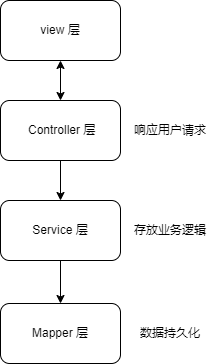

The diagram above was exported from draw.io. Its source (the exported page's mxGraphModel, read from the mxfile embedded in the PNG):
<mxGraphModel dx="1276" dy="606" grid="1" gridSize="10" guides="1" tooltips="1" connect="1" arrows="1" fold="1" page="1" pageScale="1" pageWidth="1169" pageHeight="826" background="none" math="0" shadow="0">
  <root>
    <mxCell id="0" />
    <mxCell id="1" parent="0" />
    <mxCell id="7hm4JXf7g9ptwUwaQz_F-14" value="" style="edgeStyle=orthogonalEdgeStyle;rounded=0;orthogonalLoop=1;jettySize=auto;html=1;" edge="1" parent="1" source="7hm4JXf7g9ptwUwaQz_F-12" target="7hm4JXf7g9ptwUwaQz_F-13">
      <mxGeometry relative="1" as="geometry" />
    </mxCell>
    <mxCell id="7hm4JXf7g9ptwUwaQz_F-12" value="&amp;nbsp;Controller 层" style="rounded=1;whiteSpace=wrap;html=1;" vertex="1" parent="1">
      <mxGeometry x="440" y="150" width="120" height="60" as="geometry" />
    </mxCell>
    <mxCell id="7hm4JXf7g9ptwUwaQz_F-16" value="" style="edgeStyle=orthogonalEdgeStyle;rounded=0;orthogonalLoop=1;jettySize=auto;html=1;" edge="1" parent="1" source="7hm4JXf7g9ptwUwaQz_F-13" target="7hm4JXf7g9ptwUwaQz_F-15">
      <mxGeometry relative="1" as="geometry" />
    </mxCell>
    <mxCell id="7hm4JXf7g9ptwUwaQz_F-13" value="Service 层" style="rounded=1;whiteSpace=wrap;html=1;" vertex="1" parent="1">
      <mxGeometry x="440" y="250" width="120" height="60" as="geometry" />
    </mxCell>
    <mxCell id="7hm4JXf7g9ptwUwaQz_F-15" value="Mapper 层" style="rounded=1;whiteSpace=wrap;html=1;" vertex="1" parent="1">
      <mxGeometry x="440" y="353" width="120" height="60" as="geometry" />
    </mxCell>
    <mxCell id="7hm4JXf7g9ptwUwaQz_F-17" value="" style="endArrow=classic;startArrow=classic;html=1;rounded=0;exitX=0.5;exitY=0;exitDx=0;exitDy=0;" edge="1" parent="1" source="7hm4JXf7g9ptwUwaQz_F-12" target="7hm4JXf7g9ptwUwaQz_F-18">
      <mxGeometry width="50" height="50" relative="1" as="geometry">
        <mxPoint x="560" y="340" as="sourcePoint" />
        <mxPoint x="500" y="90" as="targetPoint" />
      </mxGeometry>
    </mxCell>
    <mxCell id="7hm4JXf7g9ptwUwaQz_F-18" value="view 层" style="rounded=1;whiteSpace=wrap;html=1;" vertex="1" parent="1">
      <mxGeometry x="440" y="50" width="120" height="60" as="geometry" />
    </mxCell>
    <mxCell id="7hm4JXf7g9ptwUwaQz_F-19" value="响应用户请求" style="text;html=1;strokeColor=none;fillColor=none;align=center;verticalAlign=middle;whiteSpace=wrap;rounded=0;" vertex="1" parent="1">
      <mxGeometry x="560" y="165" width="100" height="30" as="geometry" />
    </mxCell>
    <mxCell id="7hm4JXf7g9ptwUwaQz_F-20" value="存放业务逻辑" style="text;html=1;strokeColor=none;fillColor=none;align=center;verticalAlign=middle;whiteSpace=wrap;rounded=0;" vertex="1" parent="1">
      <mxGeometry x="570" y="265" width="80" height="30" as="geometry" />
    </mxCell>
    <mxCell id="7hm4JXf7g9ptwUwaQz_F-21" value="数据持久化" style="text;html=1;strokeColor=none;fillColor=none;align=center;verticalAlign=middle;whiteSpace=wrap;rounded=0;" vertex="1" parent="1">
      <mxGeometry x="560" y="368" width="100" height="30" as="geometry" />
    </mxCell>
  </root>
</mxGraphModel>